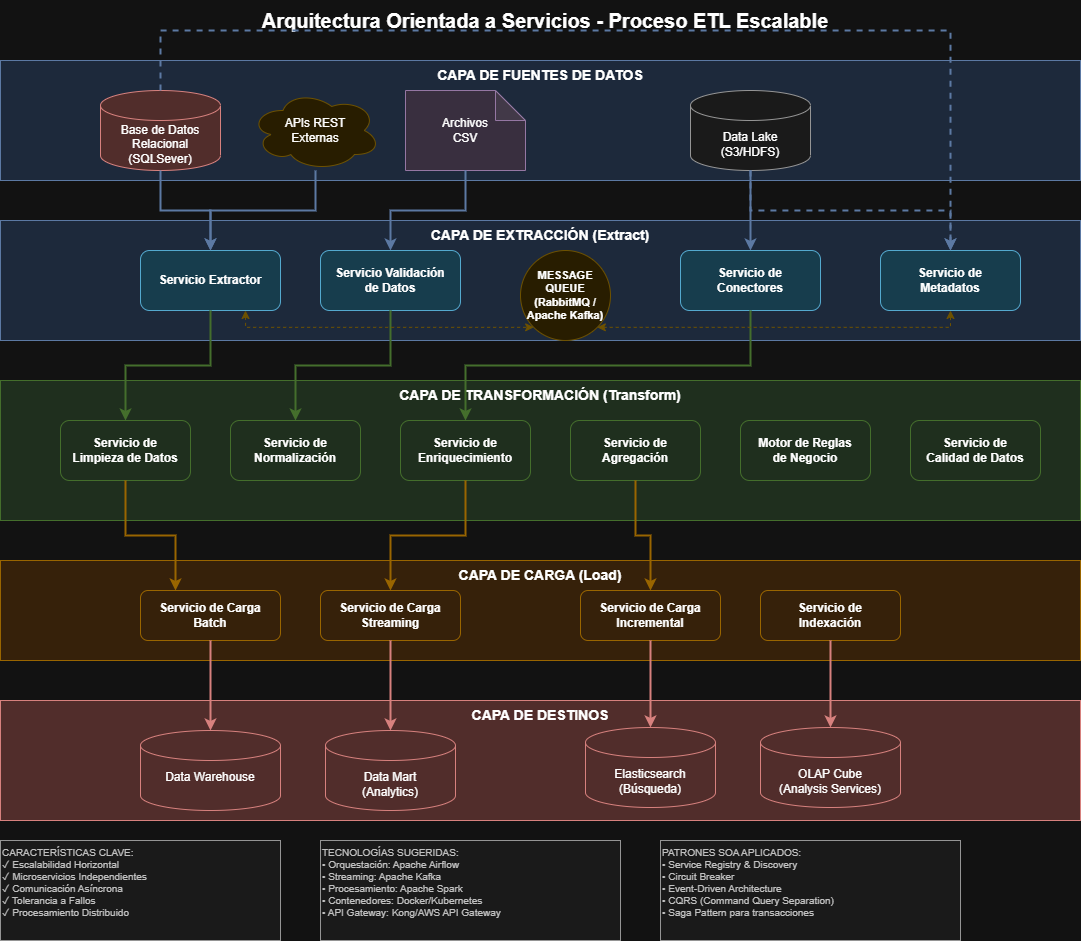

The diagram above was exported from draw.io. Its source (the exported page's mxGraphModel, read from the mxfile embedded in the PNG):
<mxGraphModel dx="1864" dy="773" grid="1" gridSize="10" guides="1" tooltips="1" connect="1" arrows="1" fold="1" page="1" pageScale="1" pageWidth="1169" pageHeight="827" math="0" shadow="0">
  <root>
    <mxCell id="0" />
    <mxCell id="1" parent="0" />
    <mxCell id="titulo" parent="1" style="text;html=1;strokeColor=none;fillColor=none;align=center;verticalAlign=middle;whiteSpace=wrap;rounded=0;fontSize=20;fontStyle=1" value="Arquitectura Orientada a Servicios - Proceso ETL Escalable" vertex="1">
      <mxGeometry height="40" width="630" x="270" y="20" as="geometry" />
    </mxCell>
    <mxCell id="capa-fuentes" parent="1" style="rounded=0;whiteSpace=wrap;html=1;fillColor=#dae8fc;strokeColor=#6c8ebf;fontSize=14;fontStyle=1;verticalAlign=top;" value="CAPA DE FUENTES DE DATOS" vertex="1">
      <mxGeometry height="120" width="1080" x="40" y="80" as="geometry" />
    </mxCell>
    <mxCell id="fuente1" parent="1" style="shape=cylinder3;whiteSpace=wrap;html=1;boundedLbl=1;backgroundOutline=1;size=15;fillColor=#f8cecc;strokeColor=#b85450;" value="Base de Datos&lt;br&gt;Relacional&lt;br&gt;(SQLSever)" vertex="1">
      <mxGeometry height="80" width="120" x="140" y="110" as="geometry" />
    </mxCell>
    <mxCell id="fuente2" parent="1" style="ellipse;shape=cloud;whiteSpace=wrap;html=1;fillColor=#fff2cc;strokeColor=#d6b656;" value="APIs REST&lt;br&gt;Externas" vertex="1">
      <mxGeometry height="80" width="130" x="290" y="110" as="geometry" />
    </mxCell>
    <mxCell id="fuente3" parent="1" style="shape=note;whiteSpace=wrap;html=1;backgroundOutline=1;darkOpacity=0.05;fillColor=#e1d5e7;strokeColor=#9673a6;" value="Archivos&lt;br&gt;CSV" vertex="1">
      <mxGeometry height="80" width="120" x="445" y="110" as="geometry" />
    </mxCell>
    <mxCell id="fuente6" parent="1" style="shape=cylinder3;whiteSpace=wrap;html=1;boundedLbl=1;backgroundOutline=1;size=15;fillColor=#f5f5f5;strokeColor=#666666;" value="Data Lake&lt;br&gt;(S3/HDFS)" vertex="1">
      <mxGeometry height="80" width="120" x="730" y="110" as="geometry" />
    </mxCell>
    <mxCell id="capa-extraccion" parent="1" style="rounded=0;whiteSpace=wrap;html=1;fillColor=#dae8fc;strokeColor=#6c8ebf;fontSize=14;fontStyle=1;verticalAlign=top;" value="CAPA DE EXTRACCIÓN (Extract)" vertex="1">
      <mxGeometry height="120" width="1080" x="40" y="240" as="geometry" />
    </mxCell>
    <mxCell id="servicio-extractor" parent="1" style="rounded=1;whiteSpace=wrap;html=1;fillColor=#b1ddf0;strokeColor=#10739e;fontStyle=1" value="Servicio Extractor" vertex="1">
      <mxGeometry height="60" width="140" x="180" y="270" as="geometry" />
    </mxCell>
    <mxCell id="servicio-validacion" parent="1" style="rounded=1;whiteSpace=wrap;html=1;fillColor=#b1ddf0;strokeColor=#10739e;fontStyle=1" value="Servicio Validación&lt;br&gt;de Datos" vertex="1">
      <mxGeometry height="60" width="140" x="360" y="270" as="geometry" />
    </mxCell>
    <mxCell id="servicio-conectores" parent="1" style="rounded=1;whiteSpace=wrap;html=1;fillColor=#b1ddf0;strokeColor=#10739e;fontStyle=1" value="Servicio de&lt;br&gt;Conectores" vertex="1">
      <mxGeometry height="60" width="140" x="720" y="270" as="geometry" />
    </mxCell>
    <mxCell id="servicio-metadatos" parent="1" style="rounded=1;whiteSpace=wrap;html=1;fillColor=#b1ddf0;strokeColor=#10739e;fontStyle=1" value="Servicio de&lt;br&gt;Metadatos" vertex="1">
      <mxGeometry height="60" width="140" x="920" y="270" as="geometry" />
    </mxCell>
    <mxCell id="arrow1" edge="1" parent="1" source="fuente1" style="edgeStyle=orthogonalEdgeStyle;rounded=0;orthogonalLoop=1;jettySize=auto;html=1;exitX=0.5;exitY=1;exitDx=0;exitDy=0;exitPerimeter=0;entryX=0.5;entryY=0;entryDx=0;entryDy=0;strokeWidth=2;fillColor=#dae8fc;strokeColor=#6c8ebf;" target="servicio-extractor">
      <mxGeometry relative="1" as="geometry">
        <Array as="points">
          <mxPoint x="200" y="230" />
          <mxPoint x="250" y="230" />
        </Array>
      </mxGeometry>
    </mxCell>
    <mxCell id="arrow2" edge="1" parent="1" source="fuente2" style="edgeStyle=orthogonalEdgeStyle;rounded=0;orthogonalLoop=1;jettySize=auto;html=1;exitX=0.5;exitY=1;exitDx=0;exitDy=0;entryX=0.5;entryY=0;entryDx=0;entryDy=0;strokeWidth=2;fillColor=#dae8fc;strokeColor=#6c8ebf;" target="servicio-extractor">
      <mxGeometry relative="1" as="geometry" />
    </mxCell>
    <mxCell id="arrow3" edge="1" parent="1" source="fuente3" style="edgeStyle=orthogonalEdgeStyle;rounded=0;orthogonalLoop=1;jettySize=auto;html=1;exitX=0.5;exitY=1;exitDx=0;exitDy=0;exitPerimeter=0;entryX=0.5;entryY=0;entryDx=0;entryDy=0;strokeWidth=2;fillColor=#dae8fc;strokeColor=#6c8ebf;" target="servicio-validacion">
      <mxGeometry relative="1" as="geometry" />
    </mxCell>
    <mxCell id="arrow-datalake" edge="1" parent="1" source="fuente6" style="edgeStyle=orthogonalEdgeStyle;rounded=0;orthogonalLoop=1;jettySize=auto;html=1;exitX=0.5;exitY=1;exitDx=0;exitDy=0;exitPerimeter=0;entryX=0.5;entryY=0;entryDx=0;entryDy=0;strokeWidth=2;fillColor=#dae8fc;strokeColor=#6c8ebf;" target="servicio-conectores">
      <mxGeometry relative="1" as="geometry" />
    </mxCell>
    <mxCell id="arrow-metadata1" edge="1" parent="1" source="fuente1" style="edgeStyle=orthogonalEdgeStyle;rounded=0;orthogonalLoop=1;jettySize=auto;html=1;exitX=0.5;exitY=0;exitDx=0;exitDy=0;exitPerimeter=0;entryX=0.5;entryY=0;entryDx=0;entryDy=0;strokeWidth=2;fillColor=#dae8fc;strokeColor=#6c8ebf;dashed=1;" target="servicio-metadatos">
      <mxGeometry relative="1" as="geometry">
        <Array as="points">
          <mxPoint x="200" y="50" />
          <mxPoint x="990" y="50" />
        </Array>
      </mxGeometry>
    </mxCell>
    <mxCell id="arrow-metadata2" edge="1" parent="1" source="fuente6" style="edgeStyle=orthogonalEdgeStyle;rounded=0;orthogonalLoop=1;jettySize=auto;html=1;exitX=0.5;exitY=1;exitDx=0;exitDy=0;exitPerimeter=0;entryX=0.5;entryY=0;entryDx=0;entryDy=0;strokeWidth=2;fillColor=#dae8fc;strokeColor=#6c8ebf;dashed=1;" target="servicio-metadatos">
      <mxGeometry relative="1" as="geometry" />
    </mxCell>
    <mxCell id="capa-transformacion" parent="1" style="rounded=0;whiteSpace=wrap;html=1;fillColor=#d5e8d4;strokeColor=#82b366;fontSize=14;fontStyle=1;verticalAlign=top;" value="CAPA DE TRANSFORMACIÓN (Transform)" vertex="1">
      <mxGeometry height="140" width="1080" x="40" y="400" as="geometry" />
    </mxCell>
    <mxCell id="servicio-limpieza" parent="1" style="rounded=1;whiteSpace=wrap;html=1;fillColor=#d5e8d4;strokeColor=#82b366;fontStyle=1" value="Servicio de&lt;br&gt;Limpieza de Datos" vertex="1">
      <mxGeometry height="60" width="130" x="100" y="440" as="geometry" />
    </mxCell>
    <mxCell id="servicio-normalizacion" parent="1" style="rounded=1;whiteSpace=wrap;html=1;fillColor=#d5e8d4;strokeColor=#82b366;fontStyle=1" value="Servicio de&lt;br&gt;Normalización" vertex="1">
      <mxGeometry height="60" width="130" x="270" y="440" as="geometry" />
    </mxCell>
    <mxCell id="servicio-enriquecimiento" parent="1" style="rounded=1;whiteSpace=wrap;html=1;fillColor=#d5e8d4;strokeColor=#82b366;fontStyle=1" value="Servicio de&lt;br&gt;Enriquecimiento" vertex="1">
      <mxGeometry height="60" width="130" x="440" y="440" as="geometry" />
    </mxCell>
    <mxCell id="servicio-agregacion" parent="1" style="rounded=1;whiteSpace=wrap;html=1;fillColor=#d5e8d4;strokeColor=#82b366;fontStyle=1" value="Servicio de&lt;br&gt;Agregación" vertex="1">
      <mxGeometry height="60" width="130" x="610" y="440" as="geometry" />
    </mxCell>
    <mxCell id="servicio-reglas" parent="1" style="rounded=1;whiteSpace=wrap;html=1;fillColor=#d5e8d4;strokeColor=#82b366;fontStyle=1" value="Motor de Reglas&lt;br&gt;de Negocio" vertex="1">
      <mxGeometry height="60" width="130" x="780" y="440" as="geometry" />
    </mxCell>
    <mxCell id="servicio-calidad" parent="1" style="rounded=1;whiteSpace=wrap;html=1;fillColor=#d5e8d4;strokeColor=#82b366;fontStyle=1" value="Servicio de&lt;br&gt;Calidad de Datos" vertex="1">
      <mxGeometry height="60" width="130" x="950" y="440" as="geometry" />
    </mxCell>
    <mxCell id="arrow6" edge="1" parent="1" source="servicio-extractor" style="edgeStyle=orthogonalEdgeStyle;rounded=0;orthogonalLoop=1;jettySize=auto;html=1;exitX=0.5;exitY=1;exitDx=0;exitDy=0;entryX=0.5;entryY=0;entryDx=0;entryDy=0;strokeWidth=2;fillColor=#d5e8d4;strokeColor=#82b366;" target="servicio-limpieza">
      <mxGeometry relative="1" as="geometry" />
    </mxCell>
    <mxCell id="arrow7" edge="1" parent="1" source="servicio-validacion" style="edgeStyle=orthogonalEdgeStyle;rounded=0;orthogonalLoop=1;jettySize=auto;html=1;exitX=0.5;exitY=1;exitDx=0;exitDy=0;entryX=0.5;entryY=0;entryDx=0;entryDy=0;strokeWidth=2;fillColor=#d5e8d4;strokeColor=#82b366;" target="servicio-normalizacion">
      <mxGeometry relative="1" as="geometry" />
    </mxCell>
    <mxCell id="arrow8" edge="1" parent="1" source="servicio-conectores" style="edgeStyle=orthogonalEdgeStyle;rounded=0;orthogonalLoop=1;jettySize=auto;html=1;exitX=0.5;exitY=1;exitDx=0;exitDy=0;entryX=0.5;entryY=0;entryDx=0;entryDy=0;strokeWidth=2;fillColor=#d5e8d4;strokeColor=#82b366;" target="servicio-enriquecimiento">
      <mxGeometry relative="1" as="geometry" />
    </mxCell>
    <mxCell id="capa-carga" parent="1" style="rounded=0;whiteSpace=wrap;html=1;fillColor=#ffe6cc;strokeColor=#d79b00;fontSize=14;fontStyle=1;verticalAlign=top;" value="CAPA DE CARGA (Load)" vertex="1">
      <mxGeometry height="100" width="1080" x="40" y="580" as="geometry" />
    </mxCell>
    <mxCell id="servicio-carga" parent="1" style="rounded=1;whiteSpace=wrap;html=1;fillColor=#ffe6cc;strokeColor=#d79b00;fontStyle=1" value="Servicio de Carga&lt;br&gt;Batch" vertex="1">
      <mxGeometry height="50" width="140" x="180" y="610" as="geometry" />
    </mxCell>
    <mxCell id="servicio-streaming-load" parent="1" style="rounded=1;whiteSpace=wrap;html=1;fillColor=#ffe6cc;strokeColor=#d79b00;fontStyle=1" value="Servicio de Carga&lt;br&gt;Streaming" vertex="1">
      <mxGeometry height="50" width="140" x="360" y="610" as="geometry" />
    </mxCell>
    <mxCell id="servicio-incremental" parent="1" style="rounded=1;whiteSpace=wrap;html=1;fillColor=#ffe6cc;strokeColor=#d79b00;fontStyle=1" value="Servicio de Carga&lt;br&gt;Incremental" vertex="1">
      <mxGeometry height="50" width="140" x="620" y="610" as="geometry" />
    </mxCell>
    <mxCell id="servicio-indexacion" parent="1" style="rounded=1;whiteSpace=wrap;html=1;fillColor=#ffe6cc;strokeColor=#d79b00;fontStyle=1" value="Servicio de&lt;br&gt;Indexación" vertex="1">
      <mxGeometry height="50" width="140" x="800" y="610" as="geometry" />
    </mxCell>
    <mxCell id="arrow9" edge="1" parent="1" source="servicio-limpieza" style="edgeStyle=orthogonalEdgeStyle;rounded=0;orthogonalLoop=1;jettySize=auto;html=1;exitX=0.5;exitY=1;exitDx=0;exitDy=0;entryX=0.25;entryY=0;entryDx=0;entryDy=0;strokeWidth=2;fillColor=#ffe6cc;strokeColor=#d79b00;" target="servicio-carga">
      <mxGeometry relative="1" as="geometry" />
    </mxCell>
    <mxCell id="arrow10" edge="1" parent="1" source="servicio-enriquecimiento" style="edgeStyle=orthogonalEdgeStyle;rounded=0;orthogonalLoop=1;jettySize=auto;html=1;exitX=0.5;exitY=1;exitDx=0;exitDy=0;entryX=0.5;entryY=0;entryDx=0;entryDy=0;strokeWidth=2;fillColor=#ffe6cc;strokeColor=#d79b00;" target="servicio-streaming-load">
      <mxGeometry relative="1" as="geometry" />
    </mxCell>
    <mxCell id="arrow11" edge="1" parent="1" source="servicio-agregacion" style="edgeStyle=orthogonalEdgeStyle;rounded=0;orthogonalLoop=1;jettySize=auto;html=1;exitX=0.5;exitY=1;exitDx=0;exitDy=0;entryX=0.5;entryY=0;entryDx=0;entryDy=0;strokeWidth=2;fillColor=#ffe6cc;strokeColor=#d79b00;" target="servicio-incremental">
      <mxGeometry relative="1" as="geometry" />
    </mxCell>
    <mxCell id="capa-destinos" parent="1" style="rounded=0;whiteSpace=wrap;html=1;fillColor=#f8cecc;strokeColor=#b85450;fontSize=14;fontStyle=1;verticalAlign=top;" value="CAPA DE DESTINOS" vertex="1">
      <mxGeometry height="120" width="1080" x="40" y="720" as="geometry" />
    </mxCell>
    <mxCell id="destino1" parent="1" style="shape=cylinder3;whiteSpace=wrap;html=1;boundedLbl=1;backgroundOutline=1;size=15;fillColor=#f8cecc;strokeColor=#b85450;" value="Data Warehouse&lt;div&gt;&lt;br/&gt;&lt;/div&gt;" vertex="1">
      <mxGeometry height="80" width="140" x="180" y="750" as="geometry" />
    </mxCell>
    <mxCell id="destino2" parent="1" style="shape=cylinder3;whiteSpace=wrap;html=1;boundedLbl=1;backgroundOutline=1;size=15;fillColor=#f8cecc;strokeColor=#b85450;" value="Data Mart&lt;br&gt;(Analytics)" vertex="1">
      <mxGeometry height="80" width="130" x="365" y="750" as="geometry" />
    </mxCell>
    <mxCell id="destino3" parent="1" style="shape=cylinder3;whiteSpace=wrap;html=1;boundedLbl=1;backgroundOutline=1;size=15;fillColor=#f8cecc;strokeColor=#b85450;" value="Elasticsearch&lt;br&gt;(Búsqueda)" vertex="1">
      <mxGeometry height="80" width="130" x="625" y="747" as="geometry" />
    </mxCell>
    <mxCell id="destino4" parent="1" style="shape=cylinder3;whiteSpace=wrap;html=1;boundedLbl=1;backgroundOutline=1;size=15;fillColor=#f8cecc;strokeColor=#b85450;" value="OLAP Cube&lt;br&gt;(Analysis Services)" vertex="1">
      <mxGeometry height="80" width="140" x="800" y="747" as="geometry" />
    </mxCell>
    <mxCell id="arrow12" edge="1" parent="1" source="servicio-carga" style="edgeStyle=orthogonalEdgeStyle;rounded=0;orthogonalLoop=1;jettySize=auto;html=1;exitX=0.5;exitY=1;exitDx=0;exitDy=0;entryX=0.5;entryY=0;entryDx=0;entryDy=0;entryPerimeter=0;strokeWidth=2;fillColor=#f8cecc;strokeColor=#b85450;" target="destino1">
      <mxGeometry relative="1" as="geometry" />
    </mxCell>
    <mxCell id="arrow13" edge="1" parent="1" source="servicio-streaming-load" style="edgeStyle=orthogonalEdgeStyle;rounded=0;orthogonalLoop=1;jettySize=auto;html=1;exitX=0.5;exitY=1;exitDx=0;exitDy=0;entryX=0.5;entryY=0;entryDx=0;entryDy=0;entryPerimeter=0;strokeWidth=2;fillColor=#f8cecc;strokeColor=#b85450;" target="destino2">
      <mxGeometry relative="1" as="geometry" />
    </mxCell>
    <mxCell id="arrow14" edge="1" parent="1" source="servicio-incremental" style="edgeStyle=orthogonalEdgeStyle;rounded=0;orthogonalLoop=1;jettySize=auto;html=1;exitX=0.5;exitY=1;exitDx=0;exitDy=0;entryX=0.5;entryY=0;entryDx=0;entryDy=0;entryPerimeter=0;strokeWidth=2;fillColor=#f8cecc;strokeColor=#b85450;" target="destino3">
      <mxGeometry relative="1" as="geometry" />
    </mxCell>
    <mxCell id="arrow15" edge="1" parent="1" source="servicio-indexacion" style="edgeStyle=orthogonalEdgeStyle;rounded=0;orthogonalLoop=1;jettySize=auto;html=1;exitX=0.5;exitY=1;exitDx=0;exitDy=0;entryX=0.5;entryY=0;entryDx=0;entryDy=0;entryPerimeter=0;strokeWidth=2;fillColor=#f8cecc;strokeColor=#b85450;" target="destino4">
      <mxGeometry relative="1" as="geometry" />
    </mxCell>
    <mxCell id="message-queue" parent="1" style="ellipse;whiteSpace=wrap;html=1;aspect=fixed;fillColor=#fff2cc;strokeColor=#d6b656;fontStyle=1;fontSize=11" value="MESSAGE QUEUE&lt;br&gt;(RabbitMQ / Apache Kafka)" vertex="1">
      <mxGeometry height="90" width="90" x="560" y="270" as="geometry" />
    </mxCell>
    <mxCell id="leyenda" parent="1" style="rounded=0;whiteSpace=wrap;html=1;fillColor=#f5f5f5;strokeColor=#666666;fontSize=10;align=left;verticalAlign=top;fontColor=#333333;" value="CARACTERÍSTICAS CLAVE:&lt;br&gt;✓ Escalabilidad Horizontal&lt;br&gt;✓ Microservicios Independientes&lt;br&gt;✓ Comunicación Asíncrona&lt;br&gt;✓ Tolerancia a Fallos&lt;br&gt;✓ Procesamiento Distribuido" vertex="1">
      <mxGeometry height="100" width="280" x="40" y="860" as="geometry" />
    </mxCell>
    <mxCell id="tecnologias" parent="1" style="rounded=0;whiteSpace=wrap;html=1;fillColor=#f5f5f5;strokeColor=#666666;fontSize=10;align=left;verticalAlign=top;fontColor=#333333;" value="TECNOLOGÍAS SUGERIDAS:&lt;br&gt;• Orquestación: Apache Airflow&lt;br&gt;• Streaming: Apache Kafka&lt;br&gt;• Procesamiento: Apache Spark&lt;br&gt;• Contenedores: Docker/Kubernetes&lt;br&gt;• API Gateway: Kong/AWS API Gateway" vertex="1">
      <mxGeometry height="100" width="300" x="360" y="860" as="geometry" />
    </mxCell>
    <mxCell id="patrones" parent="1" style="rounded=0;whiteSpace=wrap;html=1;fillColor=#f5f5f5;strokeColor=#666666;fontSize=10;align=left;verticalAlign=top;fontColor=#333333;" value="PATRONES SOA APLICADOS:&lt;br&gt;• Service Registry &amp; Discovery&lt;br&gt;• Circuit Breaker&lt;br&gt;• Event-Driven Architecture&lt;br&gt;• CQRS (Command Query Separation)&lt;br&gt;• Saga Pattern para transacciones" vertex="1">
      <mxGeometry height="100" width="300" x="700" y="860" as="geometry" />
    </mxCell>
    <mxCell id="dm-HOanvmjwDM80RdNsN-4" edge="1" parent="1" source="servicio-extractor" style="edgeStyle=orthogonalEdgeStyle;rounded=0;orthogonalLoop=1;jettySize=auto;html=1;exitX=0.75;exitY=1;exitDx=0;exitDy=0;entryX=0;entryY=1;entryDx=0;entryDy=0;strokeWidth=1;dashed=1;fillColor=#fff2cc;strokeColor=#d6b656;startArrow=classic;startFill=1;" target="message-queue">
      <mxGeometry relative="1" as="geometry">
        <Array as="points">
          <mxPoint x="285" y="347" />
        </Array>
        <mxPoint x="790" y="462" as="sourcePoint" />
        <mxPoint x="1163" y="430" as="targetPoint" />
      </mxGeometry>
    </mxCell>
    <mxCell id="IavAJ_HRRcj6MpBM7H1X-5" edge="1" parent="1" source="message-queue" style="edgeStyle=orthogonalEdgeStyle;rounded=0;orthogonalLoop=1;jettySize=auto;html=1;exitX=1;exitY=1;exitDx=0;exitDy=0;entryX=0.5;entryY=1;entryDx=0;entryDy=0;strokeWidth=1;dashed=1;fillColor=#fff2cc;strokeColor=#d6b656;startArrow=classic;startFill=1;" target="servicio-metadatos">
      <mxGeometry relative="1" as="geometry">
        <Array as="points">
          <mxPoint x="990" y="347" />
        </Array>
        <mxPoint x="540" y="350" as="sourcePoint" />
        <mxPoint x="828" y="367" as="targetPoint" />
      </mxGeometry>
    </mxCell>
  </root>
</mxGraphModel>